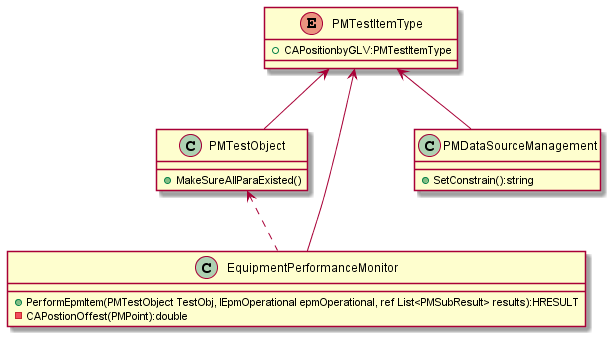

The diagram above was rendered by PlantUML. Its source (embedded in the PNG):
@startuml
enum PMTestItemType{
    +CAPositionbyGLV:PMTestItemType
}
class PMTestObject{
    +MakeSureAllParaExisted()
}
class EquipmentPerformanceMonitor{
    +PerformEpmItem(PMTestObject TestObj, IEpmOperational epmOperational, ref List<PMSubResult> results):HRESULT
    -CAPostionOffest(PMPoint):double
} 
class PMDataSourceManagement{
    +SetConstrain():string
}
PMTestItemType <--PMTestObject
PMTestItemType <--PMDataSourceManagement  
PMTestItemType <--EquipmentPerformanceMonitor
PMTestObject<..EquipmentPerformanceMonitor
@enduml